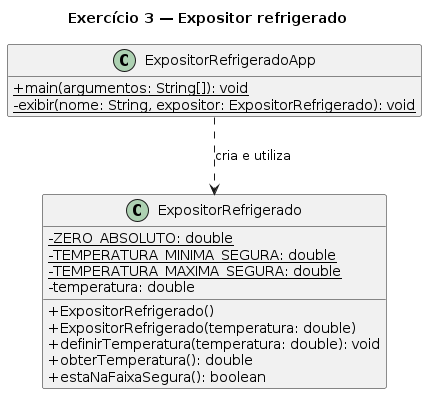

The diagram above was rendered by PlantUML. Its source (embedded in the PNG):
@startuml
title Exercício 3 — Expositor refrigerado
skinparam classAttributeIconSize 0
hide empty members

class ExpositorRefrigerado {
  - {static} ZERO_ABSOLUTO: double
  - {static} TEMPERATURA_MINIMA_SEGURA: double
  - {static} TEMPERATURA_MAXIMA_SEGURA: double
  - temperatura: double
  + ExpositorRefrigerado()
  + ExpositorRefrigerado(temperatura: double)
  + definirTemperatura(temperatura: double): void
  + obterTemperatura(): double
  + estaNaFaixaSegura(): boolean
}

class ExpositorRefrigeradoApp {
  + {static} main(argumentos: String[]): void
  - {static} exibir(nome: String, expositor: ExpositorRefrigerado): void
}

ExpositorRefrigeradoApp ..> ExpositorRefrigerado : cria e utiliza
@enduml